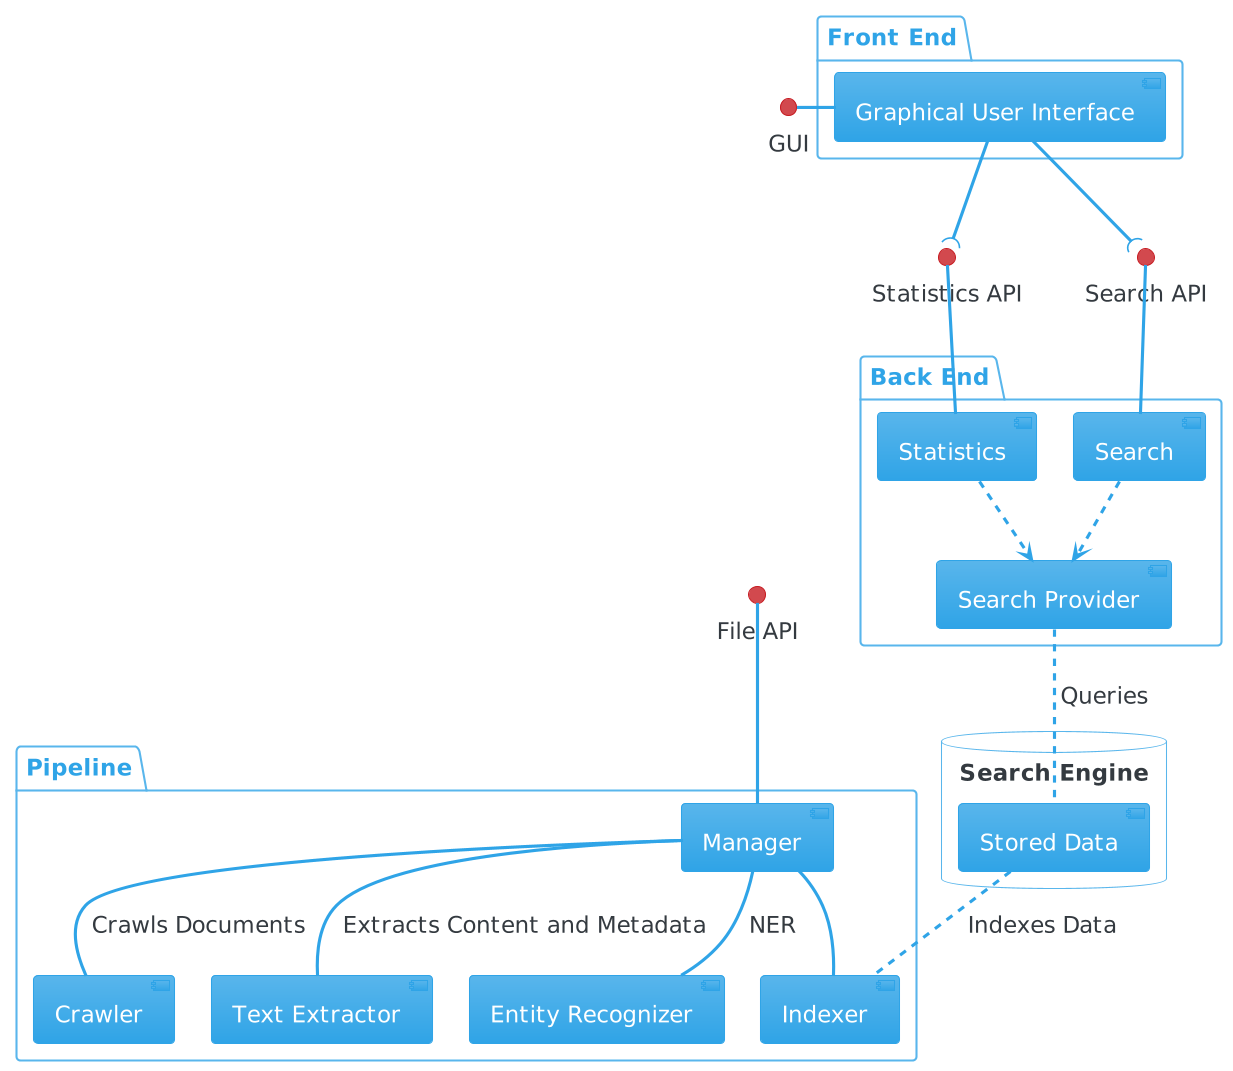

The diagram above was rendered by PlantUML. Its source (embedded in the PNG):
@startuml
!theme cerulean
skinparam defaultFontSize 22

package "Front End" {
    component [Graphical User Interface] as GUI
}

package "Back End" {
    component [Search]
    component [Statistics]
    component [Search Provider]
}
 
package "Pipeline" {
    [Manager]
    [Crawler]
    [Text Extractor]
    [Entity Recognizer]
    [Indexer]
} 

interface "Search API" as Search_API
interface "Statistics API" as Stats_API
interface "File API" as File_API
interface "GUI" as GUI_API

database "Search Engine" {
    [Stored Data]
}

[Search] -up- Search_API
[Statistics] -up- Stats_API
GUI -down-( Search_API
GUI -down-( Stats_API
[Search Provider] .down. [Stored Data] : Queries
[Search] ..> [Search Provider]
[Statistics] ..> [Search Provider]
[Indexer] .up. [Stored Data] : Indexes Data
[Manager] -- [Crawler] : Crawls Documents
[Manager] -- [Text Extractor] : Extracts Content and Metadata
[Manager] -- [Entity Recognizer] : NER
[Manager] -- [Indexer]
[Manager] -up- File_API
[GUI] -left- "GUI_API"
@enduml